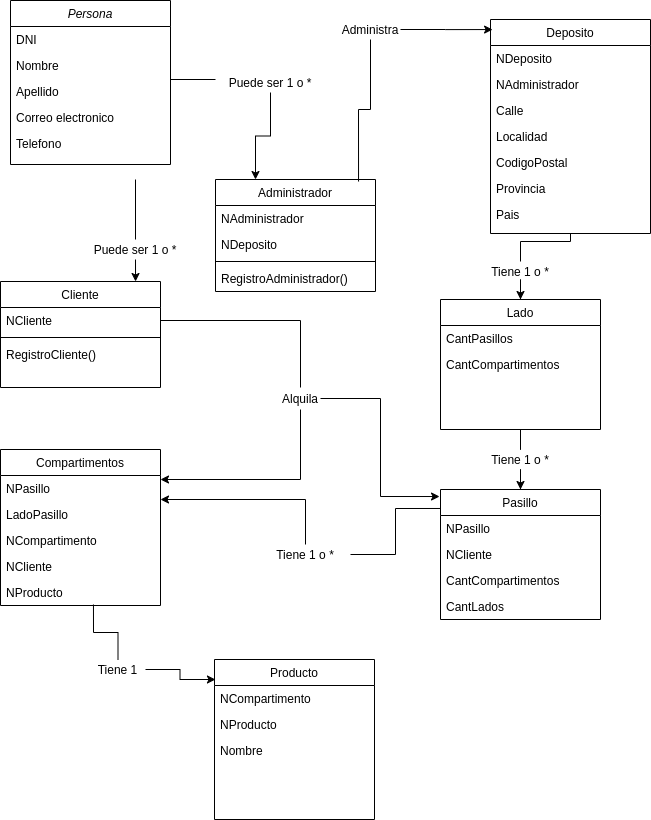

The diagram above was exported from draw.io. Its source (the exported page's mxGraphModel, read from the mxfile embedded in the PNG):
<mxGraphModel dx="801" dy="413" grid="1" gridSize="10" guides="1" tooltips="1" connect="1" arrows="1" fold="1" page="1" pageScale="1" pageWidth="827" pageHeight="1169" math="0" shadow="0">
  <root>
    <mxCell id="WIyWlLk6GJQsqaUBKTNV-0" />
    <mxCell id="WIyWlLk6GJQsqaUBKTNV-1" parent="WIyWlLk6GJQsqaUBKTNV-0" />
    <mxCell id="zkfFHV4jXpPFQw0GAbJ--6" value="Cliente" style="swimlane;fontStyle=0;align=center;verticalAlign=top;childLayout=stackLayout;horizontal=1;startSize=26;horizontalStack=0;resizeParent=1;resizeLast=0;collapsible=1;marginBottom=0;rounded=0;shadow=0;strokeWidth=1;" parent="WIyWlLk6GJQsqaUBKTNV-1" vertex="1">
      <mxGeometry x="120" y="312" width="160" height="106" as="geometry">
        <mxRectangle x="130" y="380" width="160" height="26" as="alternateBounds" />
      </mxGeometry>
    </mxCell>
    <mxCell id="zkfFHV4jXpPFQw0GAbJ--7" value="NCliente" style="text;align=left;verticalAlign=top;spacingLeft=4;spacingRight=4;overflow=hidden;rotatable=0;points=[[0,0.5],[1,0.5]];portConstraint=eastwest;" parent="zkfFHV4jXpPFQw0GAbJ--6" vertex="1">
      <mxGeometry y="26" width="160" height="26" as="geometry" />
    </mxCell>
    <mxCell id="tYxbuN0CvLbBFgskrVCh-89" value="" style="line;strokeWidth=1;fillColor=none;align=left;verticalAlign=middle;spacingTop=-1;spacingLeft=3;spacingRight=3;rotatable=0;labelPosition=right;points=[];portConstraint=eastwest;html=0;" vertex="1" parent="zkfFHV4jXpPFQw0GAbJ--6">
      <mxGeometry y="52" width="160" height="8" as="geometry" />
    </mxCell>
    <mxCell id="tYxbuN0CvLbBFgskrVCh-93" value="RegistroCliente()" style="text;align=left;verticalAlign=top;spacingLeft=4;spacingRight=4;overflow=hidden;rotatable=0;points=[[0,0.5],[1,0.5]];portConstraint=eastwest;rounded=0;shadow=0;html=0;" vertex="1" parent="zkfFHV4jXpPFQw0GAbJ--6">
      <mxGeometry y="60" width="160" height="26" as="geometry" />
    </mxCell>
    <mxCell id="tYxbuN0CvLbBFgskrVCh-56" style="edgeStyle=orthogonalEdgeStyle;rounded=0;orthogonalLoop=1;jettySize=auto;html=1;endArrow=none;endFill=0;" edge="1" parent="WIyWlLk6GJQsqaUBKTNV-1" source="tYxbuN0CvLbBFgskrVCh-46">
      <mxGeometry relative="1" as="geometry">
        <mxPoint x="255" y="210" as="targetPoint" />
      </mxGeometry>
    </mxCell>
    <mxCell id="tYxbuN0CvLbBFgskrVCh-58" style="edgeStyle=orthogonalEdgeStyle;rounded=0;orthogonalLoop=1;jettySize=auto;html=1;entryX=0.844;entryY=0;entryDx=0;entryDy=0;entryPerimeter=0;" edge="1" parent="WIyWlLk6GJQsqaUBKTNV-1" source="tYxbuN0CvLbBFgskrVCh-46" target="zkfFHV4jXpPFQw0GAbJ--6">
      <mxGeometry relative="1" as="geometry" />
    </mxCell>
    <mxCell id="tYxbuN0CvLbBFgskrVCh-46" value="Puede ser 1 o *" style="text;html=1;strokeColor=none;fillColor=none;align=center;verticalAlign=middle;whiteSpace=wrap;rounded=0;" vertex="1" parent="WIyWlLk6GJQsqaUBKTNV-1">
      <mxGeometry x="200" y="270" width="110" height="20" as="geometry" />
    </mxCell>
    <mxCell id="tYxbuN0CvLbBFgskrVCh-61" style="edgeStyle=orthogonalEdgeStyle;rounded=0;orthogonalLoop=1;jettySize=auto;html=1;entryX=1;entryY=0.5;entryDx=0;entryDy=0;endArrow=none;endFill=0;" edge="1" parent="WIyWlLk6GJQsqaUBKTNV-1" source="tYxbuN0CvLbBFgskrVCh-59" target="zkfFHV4jXpPFQw0GAbJ--2">
      <mxGeometry relative="1" as="geometry">
        <Array as="points">
          <mxPoint x="335" y="110" />
          <mxPoint x="290" y="110" />
        </Array>
      </mxGeometry>
    </mxCell>
    <mxCell id="tYxbuN0CvLbBFgskrVCh-62" style="edgeStyle=orthogonalEdgeStyle;rounded=0;orthogonalLoop=1;jettySize=auto;html=1;entryX=0.25;entryY=0;entryDx=0;entryDy=0;" edge="1" parent="WIyWlLk6GJQsqaUBKTNV-1" source="tYxbuN0CvLbBFgskrVCh-59" target="zkfFHV4jXpPFQw0GAbJ--13">
      <mxGeometry relative="1" as="geometry" />
    </mxCell>
    <mxCell id="tYxbuN0CvLbBFgskrVCh-59" value="Puede ser 1 o *" style="text;html=1;strokeColor=none;fillColor=none;align=center;verticalAlign=middle;whiteSpace=wrap;rounded=0;" vertex="1" parent="WIyWlLk6GJQsqaUBKTNV-1">
      <mxGeometry x="335" y="103" width="110" height="20" as="geometry" />
    </mxCell>
    <mxCell id="tYxbuN0CvLbBFgskrVCh-65" style="edgeStyle=orthogonalEdgeStyle;rounded=0;orthogonalLoop=1;jettySize=auto;html=1;" edge="1" parent="WIyWlLk6GJQsqaUBKTNV-1" source="tYxbuN0CvLbBFgskrVCh-63" target="tYxbuN0CvLbBFgskrVCh-14">
      <mxGeometry relative="1" as="geometry" />
    </mxCell>
    <mxCell id="tYxbuN0CvLbBFgskrVCh-66" style="edgeStyle=orthogonalEdgeStyle;rounded=0;orthogonalLoop=1;jettySize=auto;html=1;endArrow=none;endFill=0;entryX=0.5;entryY=1;entryDx=0;entryDy=0;" edge="1" parent="WIyWlLk6GJQsqaUBKTNV-1" source="tYxbuN0CvLbBFgskrVCh-63" target="zkfFHV4jXpPFQw0GAbJ--17">
      <mxGeometry relative="1" as="geometry">
        <mxPoint x="640" y="230" as="targetPoint" />
      </mxGeometry>
    </mxCell>
    <mxCell id="tYxbuN0CvLbBFgskrVCh-63" value="Tiene 1 o *" style="text;html=1;strokeColor=none;fillColor=none;align=center;verticalAlign=middle;whiteSpace=wrap;rounded=0;" vertex="1" parent="WIyWlLk6GJQsqaUBKTNV-1">
      <mxGeometry x="595" y="292" width="90" height="20" as="geometry" />
    </mxCell>
    <mxCell id="tYxbuN0CvLbBFgskrVCh-78" style="edgeStyle=orthogonalEdgeStyle;rounded=0;orthogonalLoop=1;jettySize=auto;html=1;entryX=0.5;entryY=1;entryDx=0;entryDy=0;endArrow=none;endFill=0;" edge="1" parent="WIyWlLk6GJQsqaUBKTNV-1" source="tYxbuN0CvLbBFgskrVCh-77" target="tYxbuN0CvLbBFgskrVCh-14">
      <mxGeometry relative="1" as="geometry" />
    </mxCell>
    <mxCell id="tYxbuN0CvLbBFgskrVCh-110" style="edgeStyle=orthogonalEdgeStyle;rounded=0;orthogonalLoop=1;jettySize=auto;html=1;endArrow=classic;endFill=1;" edge="1" parent="WIyWlLk6GJQsqaUBKTNV-1" source="tYxbuN0CvLbBFgskrVCh-77" target="tYxbuN0CvLbBFgskrVCh-105">
      <mxGeometry relative="1" as="geometry" />
    </mxCell>
    <mxCell id="zkfFHV4jXpPFQw0GAbJ--0" value="Persona" style="swimlane;fontStyle=2;align=center;verticalAlign=top;childLayout=stackLayout;horizontal=1;startSize=26;horizontalStack=0;resizeParent=1;resizeLast=0;collapsible=1;marginBottom=0;rounded=0;shadow=0;strokeWidth=1;" parent="WIyWlLk6GJQsqaUBKTNV-1" vertex="1">
      <mxGeometry x="130" y="31" width="160" height="164" as="geometry">
        <mxRectangle x="230" y="140" width="160" height="26" as="alternateBounds" />
      </mxGeometry>
    </mxCell>
    <mxCell id="tYxbuN0CvLbBFgskrVCh-12" value="DNI" style="text;align=left;verticalAlign=top;spacingLeft=4;spacingRight=4;overflow=hidden;rotatable=0;points=[[0,0.5],[1,0.5]];portConstraint=eastwest;rounded=0;shadow=0;html=0;" vertex="1" parent="zkfFHV4jXpPFQw0GAbJ--0">
      <mxGeometry y="26" width="160" height="26" as="geometry" />
    </mxCell>
    <mxCell id="zkfFHV4jXpPFQw0GAbJ--1" value="Nombre" style="text;align=left;verticalAlign=top;spacingLeft=4;spacingRight=4;overflow=hidden;rotatable=0;points=[[0,0.5],[1,0.5]];portConstraint=eastwest;" parent="zkfFHV4jXpPFQw0GAbJ--0" vertex="1">
      <mxGeometry y="52" width="160" height="26" as="geometry" />
    </mxCell>
    <mxCell id="zkfFHV4jXpPFQw0GAbJ--2" value="Apellido" style="text;align=left;verticalAlign=top;spacingLeft=4;spacingRight=4;overflow=hidden;rotatable=0;points=[[0,0.5],[1,0.5]];portConstraint=eastwest;rounded=0;shadow=0;html=0;" parent="zkfFHV4jXpPFQw0GAbJ--0" vertex="1">
      <mxGeometry y="78" width="160" height="26" as="geometry" />
    </mxCell>
    <mxCell id="tYxbuN0CvLbBFgskrVCh-10" value="Correo electronico" style="text;align=left;verticalAlign=top;spacingLeft=4;spacingRight=4;overflow=hidden;rotatable=0;points=[[0,0.5],[1,0.5]];portConstraint=eastwest;rounded=0;shadow=0;html=0;" vertex="1" parent="zkfFHV4jXpPFQw0GAbJ--0">
      <mxGeometry y="104" width="160" height="26" as="geometry" />
    </mxCell>
    <mxCell id="tYxbuN0CvLbBFgskrVCh-11" value="Telefono" style="text;align=left;verticalAlign=top;spacingLeft=4;spacingRight=4;overflow=hidden;rotatable=0;points=[[0,0.5],[1,0.5]];portConstraint=eastwest;rounded=0;shadow=0;html=0;" vertex="1" parent="zkfFHV4jXpPFQw0GAbJ--0">
      <mxGeometry y="130" width="160" height="26" as="geometry" />
    </mxCell>
    <mxCell id="tYxbuN0CvLbBFgskrVCh-77" value="Tiene 1 o *" style="text;html=1;strokeColor=none;fillColor=none;align=center;verticalAlign=middle;whiteSpace=wrap;rounded=0;" vertex="1" parent="WIyWlLk6GJQsqaUBKTNV-1">
      <mxGeometry x="595" y="480" width="90" height="20" as="geometry" />
    </mxCell>
    <mxCell id="tYxbuN0CvLbBFgskrVCh-114" style="edgeStyle=orthogonalEdgeStyle;rounded=0;orthogonalLoop=1;jettySize=auto;html=1;entryX=0.581;entryY=0.962;entryDx=0;entryDy=0;entryPerimeter=0;endArrow=none;endFill=0;" edge="1" parent="WIyWlLk6GJQsqaUBKTNV-1" source="tYxbuN0CvLbBFgskrVCh-80" target="tYxbuN0CvLbBFgskrVCh-27">
      <mxGeometry relative="1" as="geometry" />
    </mxCell>
    <mxCell id="tYxbuN0CvLbBFgskrVCh-115" style="edgeStyle=orthogonalEdgeStyle;rounded=0;orthogonalLoop=1;jettySize=auto;html=1;entryX=0.006;entryY=0.125;entryDx=0;entryDy=0;entryPerimeter=0;endArrow=classic;endFill=1;" edge="1" parent="WIyWlLk6GJQsqaUBKTNV-1" source="tYxbuN0CvLbBFgskrVCh-80" target="tYxbuN0CvLbBFgskrVCh-32">
      <mxGeometry relative="1" as="geometry" />
    </mxCell>
    <mxCell id="zkfFHV4jXpPFQw0GAbJ--17" value="Deposito" style="swimlane;fontStyle=0;align=center;verticalAlign=top;childLayout=stackLayout;horizontal=1;startSize=26;horizontalStack=0;resizeParent=1;resizeLast=0;collapsible=1;marginBottom=0;rounded=0;shadow=0;strokeWidth=1;" parent="WIyWlLk6GJQsqaUBKTNV-1" vertex="1">
      <mxGeometry x="610" y="50" width="160" height="214" as="geometry">
        <mxRectangle x="550" y="140" width="160" height="26" as="alternateBounds" />
      </mxGeometry>
    </mxCell>
    <mxCell id="zkfFHV4jXpPFQw0GAbJ--18" value="NDeposito" style="text;align=left;verticalAlign=top;spacingLeft=4;spacingRight=4;overflow=hidden;rotatable=0;points=[[0,0.5],[1,0.5]];portConstraint=eastwest;" parent="zkfFHV4jXpPFQw0GAbJ--17" vertex="1">
      <mxGeometry y="26" width="160" height="26" as="geometry" />
    </mxCell>
    <mxCell id="tYxbuN0CvLbBFgskrVCh-69" value="NAdministrador" style="text;align=left;verticalAlign=top;spacingLeft=4;spacingRight=4;overflow=hidden;rotatable=0;points=[[0,0.5],[1,0.5]];portConstraint=eastwest;" vertex="1" parent="zkfFHV4jXpPFQw0GAbJ--17">
      <mxGeometry y="52" width="160" height="26" as="geometry" />
    </mxCell>
    <mxCell id="zkfFHV4jXpPFQw0GAbJ--19" value="Calle" style="text;align=left;verticalAlign=top;spacingLeft=4;spacingRight=4;overflow=hidden;rotatable=0;points=[[0,0.5],[1,0.5]];portConstraint=eastwest;rounded=0;shadow=0;html=0;" parent="zkfFHV4jXpPFQw0GAbJ--17" vertex="1">
      <mxGeometry y="78" width="160" height="26" as="geometry" />
    </mxCell>
    <mxCell id="zkfFHV4jXpPFQw0GAbJ--20" value="Localidad" style="text;align=left;verticalAlign=top;spacingLeft=4;spacingRight=4;overflow=hidden;rotatable=0;points=[[0,0.5],[1,0.5]];portConstraint=eastwest;rounded=0;shadow=0;html=0;" parent="zkfFHV4jXpPFQw0GAbJ--17" vertex="1">
      <mxGeometry y="104" width="160" height="26" as="geometry" />
    </mxCell>
    <mxCell id="zkfFHV4jXpPFQw0GAbJ--21" value="CodigoPostal" style="text;align=left;verticalAlign=top;spacingLeft=4;spacingRight=4;overflow=hidden;rotatable=0;points=[[0,0.5],[1,0.5]];portConstraint=eastwest;rounded=0;shadow=0;html=0;" parent="zkfFHV4jXpPFQw0GAbJ--17" vertex="1">
      <mxGeometry y="130" width="160" height="26" as="geometry" />
    </mxCell>
    <mxCell id="zkfFHV4jXpPFQw0GAbJ--22" value="Provincia" style="text;align=left;verticalAlign=top;spacingLeft=4;spacingRight=4;overflow=hidden;rotatable=0;points=[[0,0.5],[1,0.5]];portConstraint=eastwest;rounded=0;shadow=0;html=0;" parent="zkfFHV4jXpPFQw0GAbJ--17" vertex="1">
      <mxGeometry y="156" width="160" height="26" as="geometry" />
    </mxCell>
    <mxCell id="tYxbuN0CvLbBFgskrVCh-70" value="Pais" style="text;align=left;verticalAlign=top;spacingLeft=4;spacingRight=4;overflow=hidden;rotatable=0;points=[[0,0.5],[1,0.5]];portConstraint=eastwest;rounded=0;shadow=0;html=0;" vertex="1" parent="zkfFHV4jXpPFQw0GAbJ--17">
      <mxGeometry y="182" width="160" height="26" as="geometry" />
    </mxCell>
    <mxCell id="zkfFHV4jXpPFQw0GAbJ--13" value="Administrador" style="swimlane;fontStyle=0;align=center;verticalAlign=top;childLayout=stackLayout;horizontal=1;startSize=26;horizontalStack=0;resizeParent=1;resizeLast=0;collapsible=1;marginBottom=0;rounded=0;shadow=0;strokeWidth=1;" parent="WIyWlLk6GJQsqaUBKTNV-1" vertex="1">
      <mxGeometry x="335" y="210" width="160" height="112" as="geometry">
        <mxRectangle x="340" y="380" width="170" height="26" as="alternateBounds" />
      </mxGeometry>
    </mxCell>
    <mxCell id="zkfFHV4jXpPFQw0GAbJ--14" value="NAdministrador" style="text;align=left;verticalAlign=top;spacingLeft=4;spacingRight=4;overflow=hidden;rotatable=0;points=[[0,0.5],[1,0.5]];portConstraint=eastwest;" parent="zkfFHV4jXpPFQw0GAbJ--13" vertex="1">
      <mxGeometry y="26" width="160" height="26" as="geometry" />
    </mxCell>
    <mxCell id="tYxbuN0CvLbBFgskrVCh-44" value="NDeposito" style="text;align=left;verticalAlign=top;spacingLeft=4;spacingRight=4;overflow=hidden;rotatable=0;points=[[0,0.5],[1,0.5]];portConstraint=eastwest;" vertex="1" parent="zkfFHV4jXpPFQw0GAbJ--13">
      <mxGeometry y="52" width="160" height="26" as="geometry" />
    </mxCell>
    <mxCell id="tYxbuN0CvLbBFgskrVCh-91" value="" style="line;strokeWidth=1;fillColor=none;align=left;verticalAlign=middle;spacingTop=-1;spacingLeft=3;spacingRight=3;rotatable=0;labelPosition=right;points=[];portConstraint=eastwest;html=0;" vertex="1" parent="zkfFHV4jXpPFQw0GAbJ--13">
      <mxGeometry y="78" width="160" height="8" as="geometry" />
    </mxCell>
    <mxCell id="tYxbuN0CvLbBFgskrVCh-94" value="RegistroAdministrador()" style="text;align=left;verticalAlign=top;spacingLeft=4;spacingRight=4;overflow=hidden;rotatable=0;points=[[0,0.5],[1,0.5]];portConstraint=eastwest;rounded=0;shadow=0;html=0;" vertex="1" parent="zkfFHV4jXpPFQw0GAbJ--13">
      <mxGeometry y="86" width="160" height="26" as="geometry" />
    </mxCell>
    <mxCell id="tYxbuN0CvLbBFgskrVCh-80" value="Tiene 1" style="text;html=1;strokeColor=none;fillColor=none;align=center;verticalAlign=middle;whiteSpace=wrap;rounded=0;" vertex="1" parent="WIyWlLk6GJQsqaUBKTNV-1">
      <mxGeometry x="210" y="690" width="55" height="20" as="geometry" />
    </mxCell>
    <mxCell id="tYxbuN0CvLbBFgskrVCh-112" style="edgeStyle=orthogonalEdgeStyle;rounded=0;orthogonalLoop=1;jettySize=auto;html=1;entryX=1;entryY=-0.077;entryDx=0;entryDy=0;entryPerimeter=0;endArrow=classic;endFill=1;" edge="1" parent="WIyWlLk6GJQsqaUBKTNV-1" source="tYxbuN0CvLbBFgskrVCh-111" target="tYxbuN0CvLbBFgskrVCh-98">
      <mxGeometry relative="1" as="geometry" />
    </mxCell>
    <mxCell id="tYxbuN0CvLbBFgskrVCh-113" style="edgeStyle=orthogonalEdgeStyle;rounded=0;orthogonalLoop=1;jettySize=auto;html=1;entryX=0.013;entryY=0.146;entryDx=0;entryDy=0;entryPerimeter=0;endArrow=none;endFill=0;" edge="1" parent="WIyWlLk6GJQsqaUBKTNV-1" source="tYxbuN0CvLbBFgskrVCh-111" target="tYxbuN0CvLbBFgskrVCh-105">
      <mxGeometry relative="1" as="geometry" />
    </mxCell>
    <mxCell id="tYxbuN0CvLbBFgskrVCh-111" value="Tiene 1 o *" style="text;html=1;strokeColor=none;fillColor=none;align=center;verticalAlign=middle;whiteSpace=wrap;rounded=0;" vertex="1" parent="WIyWlLk6GJQsqaUBKTNV-1">
      <mxGeometry x="380" y="575" width="90" height="20" as="geometry" />
    </mxCell>
    <mxCell id="tYxbuN0CvLbBFgskrVCh-105" value="Pasillo" style="swimlane;fontStyle=0;align=center;verticalAlign=top;childLayout=stackLayout;horizontal=1;startSize=26;horizontalStack=0;resizeParent=1;resizeLast=0;collapsible=1;marginBottom=0;rounded=0;shadow=0;strokeWidth=1;" vertex="1" parent="WIyWlLk6GJQsqaUBKTNV-1">
      <mxGeometry x="560" y="520" width="160" height="130" as="geometry">
        <mxRectangle x="550" y="140" width="160" height="26" as="alternateBounds" />
      </mxGeometry>
    </mxCell>
    <mxCell id="tYxbuN0CvLbBFgskrVCh-106" value="NPasillo" style="text;align=left;verticalAlign=top;spacingLeft=4;spacingRight=4;overflow=hidden;rotatable=0;points=[[0,0.5],[1,0.5]];portConstraint=eastwest;" vertex="1" parent="tYxbuN0CvLbBFgskrVCh-105">
      <mxGeometry y="26" width="160" height="26" as="geometry" />
    </mxCell>
    <mxCell id="tYxbuN0CvLbBFgskrVCh-107" value="NCliente" style="text;align=left;verticalAlign=top;spacingLeft=4;spacingRight=4;overflow=hidden;rotatable=0;points=[[0,0.5],[1,0.5]];portConstraint=eastwest;rounded=0;shadow=0;html=0;" vertex="1" parent="tYxbuN0CvLbBFgskrVCh-105">
      <mxGeometry y="52" width="160" height="26" as="geometry" />
    </mxCell>
    <mxCell id="tYxbuN0CvLbBFgskrVCh-108" value="CantCompartimentos" style="text;align=left;verticalAlign=top;spacingLeft=4;spacingRight=4;overflow=hidden;rotatable=0;points=[[0,0.5],[1,0.5]];portConstraint=eastwest;rounded=0;shadow=0;html=0;" vertex="1" parent="tYxbuN0CvLbBFgskrVCh-105">
      <mxGeometry y="78" width="160" height="26" as="geometry" />
    </mxCell>
    <mxCell id="tYxbuN0CvLbBFgskrVCh-109" value="CantLados" style="text;align=left;verticalAlign=top;spacingLeft=4;spacingRight=4;overflow=hidden;rotatable=0;points=[[0,0.5],[1,0.5]];portConstraint=eastwest;rounded=0;shadow=0;html=0;" vertex="1" parent="tYxbuN0CvLbBFgskrVCh-105">
      <mxGeometry y="104" width="160" height="26" as="geometry" />
    </mxCell>
    <mxCell id="tYxbuN0CvLbBFgskrVCh-118" style="edgeStyle=orthogonalEdgeStyle;rounded=0;orthogonalLoop=1;jettySize=auto;html=1;entryX=0.013;entryY=0.047;entryDx=0;entryDy=0;entryPerimeter=0;endArrow=classic;endFill=1;" edge="1" parent="WIyWlLk6GJQsqaUBKTNV-1" target="zkfFHV4jXpPFQw0GAbJ--17">
      <mxGeometry relative="1" as="geometry">
        <mxPoint x="520" y="60" as="sourcePoint" />
      </mxGeometry>
    </mxCell>
    <mxCell id="tYxbuN0CvLbBFgskrVCh-119" style="edgeStyle=orthogonalEdgeStyle;rounded=0;orthogonalLoop=1;jettySize=auto;html=1;entryX=0.894;entryY=0.018;entryDx=0;entryDy=0;entryPerimeter=0;endArrow=none;endFill=0;" edge="1" parent="WIyWlLk6GJQsqaUBKTNV-1" source="tYxbuN0CvLbBFgskrVCh-117" target="zkfFHV4jXpPFQw0GAbJ--13">
      <mxGeometry relative="1" as="geometry" />
    </mxCell>
    <mxCell id="tYxbuN0CvLbBFgskrVCh-117" value="Administra" style="text;html=1;strokeColor=none;fillColor=none;align=center;verticalAlign=middle;whiteSpace=wrap;rounded=0;" vertex="1" parent="WIyWlLk6GJQsqaUBKTNV-1">
      <mxGeometry x="470" y="50" width="40" height="20" as="geometry" />
    </mxCell>
    <mxCell id="tYxbuN0CvLbBFgskrVCh-23" value="Compartimentos" style="swimlane;fontStyle=0;align=center;verticalAlign=top;childLayout=stackLayout;horizontal=1;startSize=26;horizontalStack=0;resizeParent=1;resizeLast=0;collapsible=1;marginBottom=0;rounded=0;shadow=0;strokeWidth=1;" vertex="1" parent="WIyWlLk6GJQsqaUBKTNV-1">
      <mxGeometry x="120" y="480" width="160" height="156" as="geometry">
        <mxRectangle x="550" y="140" width="160" height="26" as="alternateBounds" />
      </mxGeometry>
    </mxCell>
    <mxCell id="tYxbuN0CvLbBFgskrVCh-24" value="NPasillo" style="text;align=left;verticalAlign=top;spacingLeft=4;spacingRight=4;overflow=hidden;rotatable=0;points=[[0,0.5],[1,0.5]];portConstraint=eastwest;" vertex="1" parent="tYxbuN0CvLbBFgskrVCh-23">
      <mxGeometry y="26" width="160" height="26" as="geometry" />
    </mxCell>
    <mxCell id="tYxbuN0CvLbBFgskrVCh-98" value="LadoPasillo" style="text;align=left;verticalAlign=top;spacingLeft=4;spacingRight=4;overflow=hidden;rotatable=0;points=[[0,0.5],[1,0.5]];portConstraint=eastwest;rounded=0;shadow=0;html=0;" vertex="1" parent="tYxbuN0CvLbBFgskrVCh-23">
      <mxGeometry y="52" width="160" height="26" as="geometry" />
    </mxCell>
    <mxCell id="tYxbuN0CvLbBFgskrVCh-25" value="NCompartimento" style="text;align=left;verticalAlign=top;spacingLeft=4;spacingRight=4;overflow=hidden;rotatable=0;points=[[0,0.5],[1,0.5]];portConstraint=eastwest;rounded=0;shadow=0;html=0;" vertex="1" parent="tYxbuN0CvLbBFgskrVCh-23">
      <mxGeometry y="78" width="160" height="26" as="geometry" />
    </mxCell>
    <mxCell id="tYxbuN0CvLbBFgskrVCh-26" value="NCliente" style="text;align=left;verticalAlign=top;spacingLeft=4;spacingRight=4;overflow=hidden;rotatable=0;points=[[0,0.5],[1,0.5]];portConstraint=eastwest;rounded=0;shadow=0;html=0;" vertex="1" parent="tYxbuN0CvLbBFgskrVCh-23">
      <mxGeometry y="104" width="160" height="26" as="geometry" />
    </mxCell>
    <mxCell id="tYxbuN0CvLbBFgskrVCh-27" value="NProducto" style="text;align=left;verticalAlign=top;spacingLeft=4;spacingRight=4;overflow=hidden;rotatable=0;points=[[0,0.5],[1,0.5]];portConstraint=eastwest;rounded=0;shadow=0;html=0;" vertex="1" parent="tYxbuN0CvLbBFgskrVCh-23">
      <mxGeometry y="130" width="160" height="26" as="geometry" />
    </mxCell>
    <mxCell id="tYxbuN0CvLbBFgskrVCh-121" style="edgeStyle=orthogonalEdgeStyle;rounded=0;orthogonalLoop=1;jettySize=auto;html=1;entryX=-0.006;entryY=0.054;entryDx=0;entryDy=0;entryPerimeter=0;endArrow=classic;endFill=1;" edge="1" parent="WIyWlLk6GJQsqaUBKTNV-1" source="tYxbuN0CvLbBFgskrVCh-120" target="tYxbuN0CvLbBFgskrVCh-105">
      <mxGeometry relative="1" as="geometry" />
    </mxCell>
    <mxCell id="tYxbuN0CvLbBFgskrVCh-122" style="edgeStyle=orthogonalEdgeStyle;rounded=0;orthogonalLoop=1;jettySize=auto;html=1;entryX=1;entryY=0.5;entryDx=0;entryDy=0;endArrow=none;endFill=0;" edge="1" parent="WIyWlLk6GJQsqaUBKTNV-1" source="tYxbuN0CvLbBFgskrVCh-120" target="zkfFHV4jXpPFQw0GAbJ--7">
      <mxGeometry relative="1" as="geometry" />
    </mxCell>
    <mxCell id="tYxbuN0CvLbBFgskrVCh-124" style="edgeStyle=orthogonalEdgeStyle;rounded=0;orthogonalLoop=1;jettySize=auto;html=1;entryX=1;entryY=0.154;entryDx=0;entryDy=0;entryPerimeter=0;endArrow=classic;endFill=1;" edge="1" parent="WIyWlLk6GJQsqaUBKTNV-1" source="tYxbuN0CvLbBFgskrVCh-120" target="tYxbuN0CvLbBFgskrVCh-24">
      <mxGeometry relative="1" as="geometry" />
    </mxCell>
    <mxCell id="tYxbuN0CvLbBFgskrVCh-120" value="Alquila" style="text;html=1;strokeColor=none;fillColor=none;align=center;verticalAlign=middle;whiteSpace=wrap;rounded=0;" vertex="1" parent="WIyWlLk6GJQsqaUBKTNV-1">
      <mxGeometry x="400" y="418" width="40" height="22" as="geometry" />
    </mxCell>
    <mxCell id="tYxbuN0CvLbBFgskrVCh-14" value="Lado" style="swimlane;fontStyle=0;align=center;verticalAlign=top;childLayout=stackLayout;horizontal=1;startSize=26;horizontalStack=0;resizeParent=1;resizeLast=0;collapsible=1;marginBottom=0;rounded=0;shadow=0;strokeWidth=1;" vertex="1" parent="WIyWlLk6GJQsqaUBKTNV-1">
      <mxGeometry x="560" y="330" width="160" height="130" as="geometry">
        <mxRectangle x="550" y="140" width="160" height="26" as="alternateBounds" />
      </mxGeometry>
    </mxCell>
    <mxCell id="tYxbuN0CvLbBFgskrVCh-71" value="CantPasillos" style="text;align=left;verticalAlign=top;spacingLeft=4;spacingRight=4;overflow=hidden;rotatable=0;points=[[0,0.5],[1,0.5]];portConstraint=eastwest;rounded=0;shadow=0;html=0;" vertex="1" parent="tYxbuN0CvLbBFgskrVCh-14">
      <mxGeometry y="26" width="160" height="26" as="geometry" />
    </mxCell>
    <mxCell id="tYxbuN0CvLbBFgskrVCh-96" value="CantCompartimentos" style="text;align=left;verticalAlign=top;spacingLeft=4;spacingRight=4;overflow=hidden;rotatable=0;points=[[0,0.5],[1,0.5]];portConstraint=eastwest;rounded=0;shadow=0;html=0;" vertex="1" parent="tYxbuN0CvLbBFgskrVCh-14">
      <mxGeometry y="52" width="160" height="26" as="geometry" />
    </mxCell>
    <mxCell id="tYxbuN0CvLbBFgskrVCh-32" value="Producto" style="swimlane;fontStyle=0;align=center;verticalAlign=top;childLayout=stackLayout;horizontal=1;startSize=26;horizontalStack=0;resizeParent=1;resizeLast=0;collapsible=1;marginBottom=0;rounded=0;shadow=0;strokeWidth=1;" vertex="1" parent="WIyWlLk6GJQsqaUBKTNV-1">
      <mxGeometry x="334" y="690" width="160" height="160" as="geometry">
        <mxRectangle x="550" y="140" width="160" height="26" as="alternateBounds" />
      </mxGeometry>
    </mxCell>
    <mxCell id="tYxbuN0CvLbBFgskrVCh-33" value="NCompartimento" style="text;align=left;verticalAlign=top;spacingLeft=4;spacingRight=4;overflow=hidden;rotatable=0;points=[[0,0.5],[1,0.5]];portConstraint=eastwest;" vertex="1" parent="tYxbuN0CvLbBFgskrVCh-32">
      <mxGeometry y="26" width="160" height="26" as="geometry" />
    </mxCell>
    <mxCell id="tYxbuN0CvLbBFgskrVCh-34" value="NProducto" style="text;align=left;verticalAlign=top;spacingLeft=4;spacingRight=4;overflow=hidden;rotatable=0;points=[[0,0.5],[1,0.5]];portConstraint=eastwest;rounded=0;shadow=0;html=0;" vertex="1" parent="tYxbuN0CvLbBFgskrVCh-32">
      <mxGeometry y="52" width="160" height="26" as="geometry" />
    </mxCell>
    <mxCell id="tYxbuN0CvLbBFgskrVCh-35" value="Nombre" style="text;align=left;verticalAlign=top;spacingLeft=4;spacingRight=4;overflow=hidden;rotatable=0;points=[[0,0.5],[1,0.5]];portConstraint=eastwest;rounded=0;shadow=0;html=0;" vertex="1" parent="tYxbuN0CvLbBFgskrVCh-32">
      <mxGeometry y="78" width="160" height="26" as="geometry" />
    </mxCell>
  </root>
</mxGraphModel>